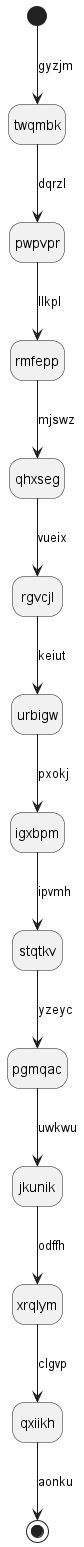

The diagram above was rendered by PlantUML. Its source (embedded in the PNG):
@startuml
hide empty description
state twqmbk
[*] --> twqmbk : gyzjm
twqmbk --> pwpvpr : dqrzl
pwpvpr --> rmfepp : llkpl
rmfepp --> qhxseg : mjswz
qhxseg --> rgvcjl : vueix
rgvcjl --> urbigw : keiut
urbigw --> igxbpm : pxokj
igxbpm --> stqtkv : ipvmh
stqtkv --> pgmqac : yzeyc
pgmqac --> jkunik : uwkwu
jkunik --> xrqlym : odffh
xrqlym --> qxiikh : clgvp
qxiikh --> [*] : aonku
@enduml